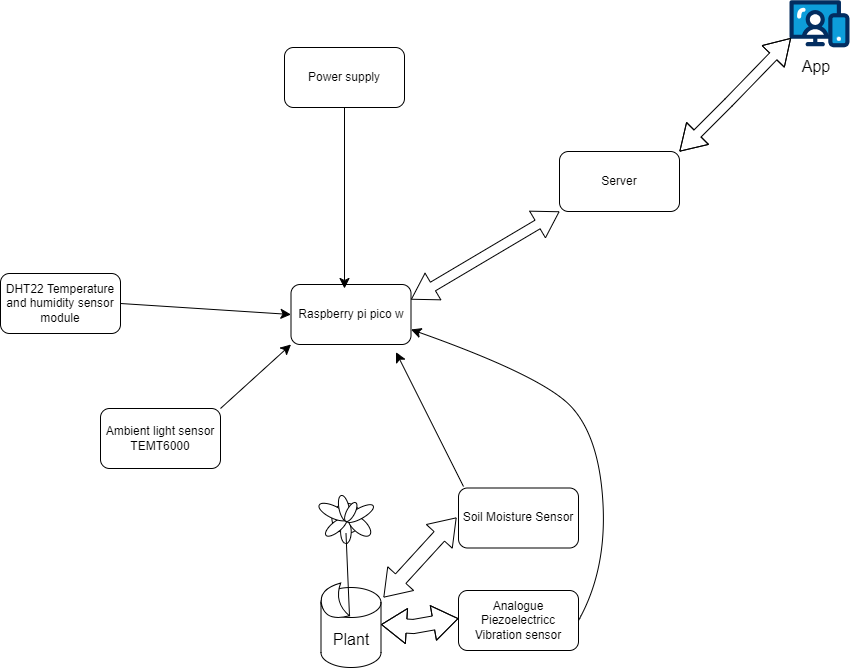

The diagram above was exported from draw.io. Its source (the exported page's mxGraphModel, read from the mxfile embedded in the PNG):
<mxGraphModel dx="1417" dy="1584" grid="0" gridSize="10" guides="1" tooltips="1" connect="1" arrows="1" fold="1" page="0" pageScale="1" pageWidth="850" pageHeight="1100" math="0" shadow="0">
  <root>
    <mxCell id="0" />
    <mxCell id="1" parent="0" />
    <mxCell id="X7jbQsM9KV4o6JtNgEFE-1" value="Raspberry pi pico w" style="rounded=1;whiteSpace=wrap;html=1;" vertex="1" parent="1">
      <mxGeometry x="134.5" y="-69" width="120" height="60" as="geometry" />
    </mxCell>
    <mxCell id="X7jbQsM9KV4o6JtNgEFE-2" value="" style="verticalLabelPosition=bottom;html=1;verticalAlign=top;align=center;shape=mxgraph.floorplan.plant;" vertex="1" parent="1">
      <mxGeometry x="164.5" y="139" width="47" height="51" as="geometry" />
    </mxCell>
    <mxCell id="X7jbQsM9KV4o6JtNgEFE-3" value="" style="shape=cylinder3;whiteSpace=wrap;html=1;boundedLbl=1;backgroundOutline=1;size=15;" vertex="1" parent="1">
      <mxGeometry x="164.5" y="234" width="60" height="80" as="geometry" />
    </mxCell>
    <mxCell id="X7jbQsM9KV4o6JtNgEFE-4" value="" style="endArrow=none;html=1;rounded=0;fontSize=12;startSize=8;endSize=8;curved=1;entryX=0.532;entryY=0.804;entryDx=0;entryDy=0;entryPerimeter=0;exitX=0.475;exitY=0.358;exitDx=0;exitDy=0;exitPerimeter=0;" edge="1" parent="1" source="X7jbQsM9KV4o6JtNgEFE-3" target="X7jbQsM9KV4o6JtNgEFE-2">
      <mxGeometry width="50" height="50" relative="1" as="geometry">
        <mxPoint x="174" y="228" as="sourcePoint" />
        <mxPoint x="224" y="178" as="targetPoint" />
      </mxGeometry>
    </mxCell>
    <mxCell id="X7jbQsM9KV4o6JtNgEFE-5" value="" style="shape=xor;whiteSpace=wrap;html=1;rotation=75;direction=south;" vertex="1" parent="1">
      <mxGeometry x="160" y="237" width="34" height="24" as="geometry" />
    </mxCell>
    <mxCell id="X7jbQsM9KV4o6JtNgEFE-6" value="Plant" style="text;html=1;align=center;verticalAlign=middle;whiteSpace=wrap;rounded=0;fontSize=16;" vertex="1" parent="1">
      <mxGeometry x="164.5" y="271" width="60" height="30" as="geometry" />
    </mxCell>
    <mxCell id="X7jbQsM9KV4o6JtNgEFE-7" value="Soil Moisture Sensor" style="rounded=1;whiteSpace=wrap;html=1;" vertex="1" parent="1">
      <mxGeometry x="302" y="134.5" width="120" height="60" as="geometry" />
    </mxCell>
    <mxCell id="X7jbQsM9KV4o6JtNgEFE-8" value="Analogue Piezoelectricc Vibration sensor" style="rounded=1;whiteSpace=wrap;html=1;" vertex="1" parent="1">
      <mxGeometry x="302" y="237" width="120" height="60" as="geometry" />
    </mxCell>
    <mxCell id="X7jbQsM9KV4o6JtNgEFE-9" value="Ambient light sensor TEMT6000" style="rounded=1;whiteSpace=wrap;html=1;" vertex="1" parent="1">
      <mxGeometry x="-56" y="55" width="120" height="60" as="geometry" />
    </mxCell>
    <mxCell id="X7jbQsM9KV4o6JtNgEFE-11" value="" style="shape=flexArrow;endArrow=classic;startArrow=classic;html=1;rounded=0;fontSize=12;startSize=8;endSize=8;curved=1;width=14.117647058823529;" edge="1" parent="1">
      <mxGeometry width="100" height="100" relative="1" as="geometry">
        <mxPoint x="227" y="244" as="sourcePoint" />
        <mxPoint x="300" y="164" as="targetPoint" />
        <Array as="points" />
      </mxGeometry>
    </mxCell>
    <mxCell id="X7jbQsM9KV4o6JtNgEFE-12" value="" style="shape=flexArrow;endArrow=classic;startArrow=classic;html=1;rounded=0;fontSize=12;startSize=8;endSize=8;curved=1;width=14.117647058823529;exitX=1;exitY=0;exitDx=0;exitDy=0;entryX=0;entryY=0.467;entryDx=0;entryDy=0;entryPerimeter=0;" edge="1" parent="1" source="X7jbQsM9KV4o6JtNgEFE-6" target="X7jbQsM9KV4o6JtNgEFE-8">
      <mxGeometry width="100" height="100" relative="1" as="geometry">
        <mxPoint x="237" y="254" as="sourcePoint" />
        <mxPoint x="310" y="174" as="targetPoint" />
        <Array as="points">
          <mxPoint x="257" y="273" />
        </Array>
      </mxGeometry>
    </mxCell>
    <mxCell id="X7jbQsM9KV4o6JtNgEFE-13" value="" style="endArrow=classic;html=1;rounded=0;fontSize=12;startSize=8;endSize=8;curved=1;entryX=0.875;entryY=1.127;entryDx=0;entryDy=0;entryPerimeter=0;" edge="1" parent="1" target="X7jbQsM9KV4o6JtNgEFE-1">
      <mxGeometry width="50" height="50" relative="1" as="geometry">
        <mxPoint x="307" y="133" as="sourcePoint" />
        <mxPoint x="247" y="83" as="targetPoint" />
      </mxGeometry>
    </mxCell>
    <mxCell id="X7jbQsM9KV4o6JtNgEFE-14" value="" style="endArrow=classic;html=1;rounded=0;fontSize=12;startSize=8;endSize=8;curved=1;exitX=1;exitY=0.5;exitDx=0;exitDy=0;entryX=1;entryY=0.75;entryDx=0;entryDy=0;" edge="1" parent="1" source="X7jbQsM9KV4o6JtNgEFE-8" target="X7jbQsM9KV4o6JtNgEFE-1">
      <mxGeometry width="50" height="50" relative="1" as="geometry">
        <mxPoint x="197" y="133" as="sourcePoint" />
        <mxPoint x="247" y="83" as="targetPoint" />
        <Array as="points">
          <mxPoint x="450" y="217" />
          <mxPoint x="443" y="84" />
          <mxPoint x="387" y="23" />
        </Array>
      </mxGeometry>
    </mxCell>
    <mxCell id="X7jbQsM9KV4o6JtNgEFE-15" value="DHT22 Temperature and humidity sensor module" style="rounded=1;whiteSpace=wrap;html=1;" vertex="1" parent="1">
      <mxGeometry x="-156" y="-80" width="120" height="60" as="geometry" />
    </mxCell>
    <mxCell id="X7jbQsM9KV4o6JtNgEFE-16" value="Server" style="rounded=1;whiteSpace=wrap;html=1;" vertex="1" parent="1">
      <mxGeometry x="403" y="-202" width="120" height="60" as="geometry" />
    </mxCell>
    <mxCell id="X7jbQsM9KV4o6JtNgEFE-17" value="" style="verticalLabelPosition=bottom;aspect=fixed;html=1;shape=mxgraph.salesforce.web;" vertex="1" parent="1">
      <mxGeometry x="633" y="-353.4" width="60" height="47.400000000000006" as="geometry" />
    </mxCell>
    <mxCell id="X7jbQsM9KV4o6JtNgEFE-18" value="Power supply" style="rounded=1;whiteSpace=wrap;html=1;" vertex="1" parent="1">
      <mxGeometry x="128" y="-306" width="120" height="60" as="geometry" />
    </mxCell>
    <mxCell id="X7jbQsM9KV4o6JtNgEFE-19" value="" style="endArrow=classic;html=1;rounded=0;fontSize=12;startSize=8;endSize=8;curved=1;exitX=0.5;exitY=1;exitDx=0;exitDy=0;" edge="1" parent="1" source="X7jbQsM9KV4o6JtNgEFE-18">
      <mxGeometry width="50" height="50" relative="1" as="geometry">
        <mxPoint x="229" y="162" as="sourcePoint" />
        <mxPoint x="188" y="-65" as="targetPoint" />
      </mxGeometry>
    </mxCell>
    <mxCell id="X7jbQsM9KV4o6JtNgEFE-20" value="" style="endArrow=classic;html=1;rounded=0;fontSize=12;startSize=8;endSize=8;curved=1;exitX=1;exitY=0;exitDx=0;exitDy=0;entryX=0;entryY=1;entryDx=0;entryDy=0;" edge="1" parent="1" source="X7jbQsM9KV4o6JtNgEFE-9" target="X7jbQsM9KV4o6JtNgEFE-1">
      <mxGeometry width="50" height="50" relative="1" as="geometry">
        <mxPoint x="229" y="162" as="sourcePoint" />
        <mxPoint x="279" y="112" as="targetPoint" />
      </mxGeometry>
    </mxCell>
    <mxCell id="X7jbQsM9KV4o6JtNgEFE-21" value="" style="endArrow=classic;html=1;rounded=0;fontSize=12;startSize=8;endSize=8;curved=1;exitX=1;exitY=0.5;exitDx=0;exitDy=0;entryX=0;entryY=0.5;entryDx=0;entryDy=0;" edge="1" parent="1" source="X7jbQsM9KV4o6JtNgEFE-15" target="X7jbQsM9KV4o6JtNgEFE-1">
      <mxGeometry width="50" height="50" relative="1" as="geometry">
        <mxPoint x="229" y="162" as="sourcePoint" />
        <mxPoint x="279" y="112" as="targetPoint" />
      </mxGeometry>
    </mxCell>
    <mxCell id="X7jbQsM9KV4o6JtNgEFE-22" value="" style="shape=flexArrow;endArrow=classic;startArrow=classic;html=1;rounded=0;fontSize=12;startSize=8;endSize=8;curved=1;entryX=0;entryY=1;entryDx=0;entryDy=0;exitX=1;exitY=0.25;exitDx=0;exitDy=0;" edge="1" parent="1" source="X7jbQsM9KV4o6JtNgEFE-1" target="X7jbQsM9KV4o6JtNgEFE-16">
      <mxGeometry width="100" height="100" relative="1" as="geometry">
        <mxPoint x="204" y="187" as="sourcePoint" />
        <mxPoint x="304" y="87" as="targetPoint" />
      </mxGeometry>
    </mxCell>
    <mxCell id="X7jbQsM9KV4o6JtNgEFE-23" value="" style="shape=flexArrow;endArrow=classic;startArrow=classic;html=1;rounded=0;fontSize=12;startSize=8;endSize=8;curved=1;entryX=0.024;entryY=0.803;entryDx=0;entryDy=0;entryPerimeter=0;exitX=1;exitY=0;exitDx=0;exitDy=0;" edge="1" parent="1" source="X7jbQsM9KV4o6JtNgEFE-16" target="X7jbQsM9KV4o6JtNgEFE-17">
      <mxGeometry width="100" height="100" relative="1" as="geometry">
        <mxPoint x="204" y="187" as="sourcePoint" />
        <mxPoint x="304" y="87" as="targetPoint" />
        <Array as="points">
          <mxPoint x="572" y="-251" />
        </Array>
      </mxGeometry>
    </mxCell>
    <mxCell id="X7jbQsM9KV4o6JtNgEFE-25" value="App" style="text;html=1;align=center;verticalAlign=middle;whiteSpace=wrap;rounded=0;fontSize=16;" vertex="1" parent="1">
      <mxGeometry x="630" y="-302" width="60" height="30" as="geometry" />
    </mxCell>
  </root>
</mxGraphModel>